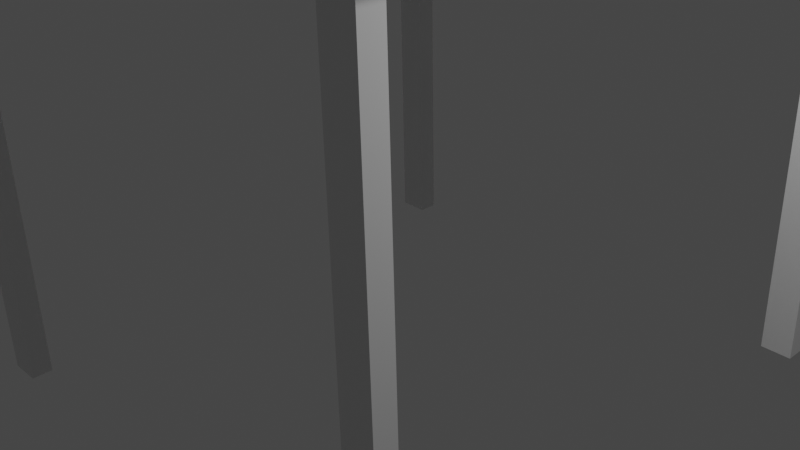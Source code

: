 # Source: chair.blend  (saved by Blender 2.93.21; exported with 4.5.12 LTS)
import bpy
from mathutils import Matrix  # noqa: F401  (used for matrix-valued properties, if any)

bpy.ops.wm.read_factory_settings(use_empty=True)
scene = bpy.context.scene
scene.name = 'Scene'

# ---- collections
col_collection = bpy.data.collections.new('Collection'); scene.collection.children.link(col_collection)

# ---- materials (node trees are filled in below, after node groups)
mat_material = bpy.data.materials.new('Material')
mat_material.alpha_threshold = 0.0
mat_material.use_transparent_shadow = False
mat_material.line_color = (0.0, 0.0, 0.0, 1.0)

# ---- material node trees
mat_material.use_nodes = True; mat_material.node_tree.nodes.clear()
_N = mat_material.node_tree.nodes; _L = mat_material.node_tree.links
n0 = _N.new('ShaderNodeOutputMaterial'); n0.name = 'Material Output'; n0.location = (300, 300)
n1 = _N.new('ShaderNodeBsdfPrincipled'); n1.name = 'Principled BSDF'; n1.location = (10, 300)
n1.distribution = 'GGX'
n1.subsurface_method = 'BURLEY'
n1.inputs[2].default_value = 0.4
n1.inputs[3].default_value = 1.45
n1.inputs[27].default_value = (0.0, 0.0, 0.0, 1.0)
n1.inputs[28].default_value = 1.0
_L.new(n1.outputs[0], n0.inputs[0])
n0.is_active_output = True

# ---- world
world_world = bpy.data.worlds.new('World'); scene.world = world_world
world_world.use_nodes = True; world_world.node_tree.nodes.clear()
_N = world_world.node_tree.nodes; _L = world_world.node_tree.links
n0 = _N.new('ShaderNodeOutputWorld'); n0.name = 'World Output'; n0.location = (300, 300)
n1 = _N.new('ShaderNodeBackground'); n1.name = 'Background'; n1.location = (10, 300)
n1.inputs[0].default_value = (0.05088, 0.05088, 0.05088, 1.0)
_L.new(n1.outputs[0], n0.inputs[0])
n0.is_active_output = True
world_world.color = (0.05088, 0.05088, 0.05088)
world_world.use_sun_shadow = False
world_world.sun_shadow_jitter_overblur = 0.0

# ---- cameras
cam_camera = bpy.data.cameras.new('Camera')
cam_camera.clip_end = 100.0
cam_camera.ortho_scale = 7.314

# ---- lights
light_light = bpy.data.lights.new('Light', 'POINT')
light_light.transmission_factor = 0.0
light_light.energy = 1000.0
light_light.shadow_soft_size = 0.1
light_light.shadow_maximum_resolution = 0.006
light_light.use_absolute_resolution = True

# ---- meshes
me_cube = bpy.data.meshes.new('Cube')
me_cube.from_pydata([(1.0, 1.0, 1.0), (1.0, 1.0, -1.0), (1.0, -1.0, 1.0), (1.0, -1.0, -1.0), (-1.0, 1.0, 1.0), (-1.0, 1.0, -1.0), (-1.0, -1.0, 1.0), (-1.0, -1.0, -1.0)], [], [(0, 4, 6, 2), (3, 2, 6, 7), (7, 6, 4, 5), (5, 1, 3, 7), (1, 0, 2, 3), (5, 4, 0, 1)])
_uv = me_cube.uv_layers.new(name='UVMap')
_uv.uv.foreach_set('vector', [0.625, 0.5, 0.875, 0.5, 0.875, 0.75, 0.625, 0.75, 0.375, 0.75, 0.625, 0.75, 0.625, 1.0, 0.375, 1.0, 0.375, 0.0, 0.625, 0.0, 0.625, 0.25, 0.375, 0.25, 0.125, 0.5, 0.375, 0.5, 0.375, 0.75, 0.125, 0.75, 0.375, 0.5, 0.625, 0.5, 0.625, 0.75, 0.375, 0.75, 0.375, 0.25, 0.625, 0.25, 0.625, 0.5, 0.375, 0.5])
me_cube.materials.append(mat_material)
me_cube.use_remesh_preserve_volume = False
me_cube.use_remesh_preserve_attributes = False
me_cube.use_mirror_vertex_groups = False
me_cube.update()
me_cube_001 = bpy.data.meshes.new('Cube.001')
me_cube_001.from_pydata([(1.0, 1.0, 1.0), (1.0, 1.0, -1.0), (1.0, -1.0, 1.0), (1.0, -1.0, -1.0), (-1.0, 1.0, 1.0), (-1.0, 1.0, -1.0), (-1.0, -1.0, 1.0), (-1.0, -1.0, -1.0)], [], [(0, 4, 6, 2), (3, 2, 6, 7), (7, 6, 4, 5), (5, 1, 3, 7), (1, 0, 2, 3), (5, 4, 0, 1)])
_uv = me_cube_001.uv_layers.new(name='UVMap')
_uv.uv.foreach_set('vector', [0.625, 0.5, 0.875, 0.5, 0.875, 0.75, 0.625, 0.75, 0.375, 0.75, 0.625, 0.75, 0.625, 1.0, 0.375, 1.0, 0.375, 0.0, 0.625, 0.0, 0.625, 0.25, 0.375, 0.25, 0.125, 0.5, 0.375, 0.5, 0.375, 0.75, 0.125, 0.75, 0.375, 0.5, 0.625, 0.5, 0.625, 0.75, 0.375, 0.75, 0.375, 0.25, 0.625, 0.25, 0.625, 0.5, 0.375, 0.5])
me_cube_001.materials.append(mat_material)
me_cube_001.use_remesh_preserve_volume = False
me_cube_001.use_remesh_preserve_attributes = False
me_cube_001.use_mirror_vertex_groups = False
me_cube_001.update()
me_cube_002 = bpy.data.meshes.new('Cube.002')
me_cube_002.from_pydata([(1.0, 1.0, 1.0), (1.0, 1.0, -1.0), (1.0, -1.0, 1.0), (1.0, -1.0, -1.0), (-1.0, 1.0, 1.0), (-1.0, 1.0, -1.0), (-1.0, -1.0, 1.0), (-1.0, -1.0, -1.0)], [], [(0, 4, 6, 2), (3, 2, 6, 7), (7, 6, 4, 5), (5, 1, 3, 7), (1, 0, 2, 3), (5, 4, 0, 1)])
_uv = me_cube_002.uv_layers.new(name='UVMap')
_uv.uv.foreach_set('vector', [0.625, 0.5, 0.875, 0.5, 0.875, 0.75, 0.625, 0.75, 0.375, 0.75, 0.625, 0.75, 0.625, 1.0, 0.375, 1.0, 0.375, 0.0, 0.625, 0.0, 0.625, 0.25, 0.375, 0.25, 0.125, 0.5, 0.375, 0.5, 0.375, 0.75, 0.125, 0.75, 0.375, 0.5, 0.625, 0.5, 0.625, 0.75, 0.375, 0.75, 0.375, 0.25, 0.625, 0.25, 0.625, 0.5, 0.375, 0.5])
me_cube_002.materials.append(mat_material)
me_cube_002.use_remesh_preserve_volume = False
me_cube_002.use_remesh_preserve_attributes = False
me_cube_002.use_mirror_vertex_groups = False
me_cube_002.update()
me_cube_003 = bpy.data.meshes.new('Cube.003')
me_cube_003.from_pydata([(1.0, 1.0, 1.0), (1.0, 1.0, -1.0), (1.0, -1.0, 1.0), (1.0, -1.0, -1.0), (-1.0, 1.0, 1.0), (-1.0, 1.0, -1.0), (-1.0, -1.0, 1.0), (-1.0, -1.0, -1.0)], [], [(0, 4, 6, 2), (3, 2, 6, 7), (7, 6, 4, 5), (5, 1, 3, 7), (1, 0, 2, 3), (5, 4, 0, 1)])
_uv = me_cube_003.uv_layers.new(name='UVMap')
_uv.uv.foreach_set('vector', [0.625, 0.5, 0.875, 0.5, 0.875, 0.75, 0.625, 0.75, 0.375, 0.75, 0.625, 0.75, 0.625, 1.0, 0.375, 1.0, 0.375, 0.0, 0.625, 0.0, 0.625, 0.25, 0.375, 0.25, 0.125, 0.5, 0.375, 0.5, 0.375, 0.75, 0.125, 0.75, 0.375, 0.5, 0.625, 0.5, 0.625, 0.75, 0.375, 0.75, 0.375, 0.25, 0.625, 0.25, 0.625, 0.5, 0.375, 0.5])
me_cube_003.materials.append(mat_material)
me_cube_003.use_remesh_preserve_volume = False
me_cube_003.use_remesh_preserve_attributes = False
me_cube_003.use_mirror_vertex_groups = False
me_cube_003.update()
me_cube_004 = bpy.data.meshes.new('Cube.004')
me_cube_004.from_pydata([(1.0, 1.0, 1.0), (1.0, 1.0, -1.0), (1.0, -1.0, 1.0), (1.0, -1.0, -1.0), (-1.0, 1.0, 1.0), (-1.0, 1.0, -1.0), (-1.0, -1.0, 1.0), (-1.0, -1.0, -1.0)], [], [(0, 4, 6, 2), (3, 2, 6, 7), (7, 6, 4, 5), (5, 1, 3, 7), (1, 0, 2, 3), (5, 4, 0, 1)])
_uv = me_cube_004.uv_layers.new(name='UVMap')
_uv.uv.foreach_set('vector', [0.625, 0.5, 0.875, 0.5, 0.875, 0.75, 0.625, 0.75, 0.375, 0.75, 0.625, 0.75, 0.625, 1.0, 0.375, 1.0, 0.375, 0.0, 0.625, 0.0, 0.625, 0.25, 0.375, 0.25, 0.125, 0.5, 0.375, 0.5, 0.375, 0.75, 0.125, 0.75, 0.375, 0.5, 0.625, 0.5, 0.625, 0.75, 0.375, 0.75, 0.375, 0.25, 0.625, 0.25, 0.625, 0.5, 0.375, 0.5])
me_cube_004.materials.append(mat_material)
me_cube_004.use_remesh_preserve_volume = False
me_cube_004.use_remesh_preserve_attributes = False
me_cube_004.use_mirror_vertex_groups = False
me_cube_004.update()
me_cube_005 = bpy.data.meshes.new('Cube.005')
me_cube_005.from_pydata([(1.0, 1.0, 1.0), (1.0, 1.0, -1.0), (1.0, -1.0, 1.0), (1.0, -1.0, -1.0), (-1.0, 1.0, 1.0), (-1.0, 1.0, -1.0), (-1.0, -1.0, 1.0), (-1.0, -1.0, -1.0)], [], [(0, 4, 6, 2), (3, 2, 6, 7), (7, 6, 4, 5), (5, 1, 3, 7), (1, 0, 2, 3), (5, 4, 0, 1)])
_uv = me_cube_005.uv_layers.new(name='UVMap')
_uv.uv.foreach_set('vector', [0.625, 0.5, 0.875, 0.5, 0.875, 0.75, 0.625, 0.75, 0.375, 0.75, 0.625, 0.75, 0.625, 1.0, 0.375, 1.0, 0.375, 0.0, 0.625, 0.0, 0.625, 0.25, 0.375, 0.25, 0.125, 0.5, 0.375, 0.5, 0.375, 0.75, 0.125, 0.75, 0.375, 0.5, 0.625, 0.5, 0.625, 0.75, 0.375, 0.75, 0.375, 0.25, 0.625, 0.25, 0.625, 0.5, 0.375, 0.5])
me_cube_005.materials.append(mat_material)
me_cube_005.use_remesh_preserve_volume = False
me_cube_005.use_remesh_preserve_attributes = False
me_cube_005.use_mirror_vertex_groups = False
me_cube_005.update()
me_cube_006 = bpy.data.meshes.new('Cube.006')
me_cube_006.from_pydata([(1.0, 1.0, 1.0), (1.0, 1.0, -1.0), (1.0, -1.0, 1.0), (1.0, -1.0, -1.0), (-1.0, 1.0, 1.0), (-1.0, 1.0, -1.0), (-1.0, -1.0, 1.0), (-1.0, -1.0, -1.0)], [], [(0, 4, 6, 2), (3, 2, 6, 7), (7, 6, 4, 5), (5, 1, 3, 7), (1, 0, 2, 3), (5, 4, 0, 1)])
_uv = me_cube_006.uv_layers.new(name='UVMap')
_uv.uv.foreach_set('vector', [0.625, 0.5, 0.875, 0.5, 0.875, 0.75, 0.625, 0.75, 0.375, 0.75, 0.625, 0.75, 0.625, 1.0, 0.375, 1.0, 0.375, 0.0, 0.625, 0.0, 0.625, 0.25, 0.375, 0.25, 0.125, 0.5, 0.375, 0.5, 0.375, 0.75, 0.125, 0.75, 0.375, 0.5, 0.625, 0.5, 0.625, 0.75, 0.375, 0.75, 0.375, 0.25, 0.625, 0.25, 0.625, 0.5, 0.375, 0.5])
me_cube_006.materials.append(mat_material)
me_cube_006.use_remesh_preserve_volume = False
me_cube_006.use_remesh_preserve_attributes = False
me_cube_006.use_mirror_vertex_groups = False
me_cube_006.update()
me_cube_007 = bpy.data.meshes.new('Cube.007')
me_cube_007.from_pydata([(1.0, 1.0, 1.0), (1.0, 1.0, -1.0), (1.0, -1.0, 1.0), (1.0, -1.0, -1.0), (-1.0, 1.0, 1.0), (-1.0, 1.0, -1.0), (-1.0, -1.0, 1.0), (-1.0, -1.0, -1.0)], [], [(0, 4, 6, 2), (3, 2, 6, 7), (7, 6, 4, 5), (5, 1, 3, 7), (1, 0, 2, 3), (5, 4, 0, 1)])
_uv = me_cube_007.uv_layers.new(name='UVMap')
_uv.uv.foreach_set('vector', [0.625, 0.5, 0.875, 0.5, 0.875, 0.75, 0.625, 0.75, 0.375, 0.75, 0.625, 0.75, 0.625, 1.0, 0.375, 1.0, 0.375, 0.0, 0.625, 0.0, 0.625, 0.25, 0.375, 0.25, 0.125, 0.5, 0.375, 0.5, 0.375, 0.75, 0.125, 0.75, 0.375, 0.5, 0.625, 0.5, 0.625, 0.75, 0.375, 0.75, 0.375, 0.25, 0.625, 0.25, 0.625, 0.5, 0.375, 0.5])
me_cube_007.materials.append(mat_material)
me_cube_007.use_remesh_preserve_volume = False
me_cube_007.use_remesh_preserve_attributes = False
me_cube_007.use_mirror_vertex_groups = False
me_cube_007.update()
me_cube_008 = bpy.data.meshes.new('Cube.008')
me_cube_008.from_pydata([(1.0, 1.0, 1.0), (1.0, 1.0, -1.0), (1.0, -1.0, 1.0), (1.0, -1.0, -1.0), (-1.0, 1.0, 1.0), (-1.0, 1.0, -1.0), (-1.0, -1.0, 1.0), (-1.0, -1.0, -1.0)], [], [(0, 4, 6, 2), (3, 2, 6, 7), (7, 6, 4, 5), (5, 1, 3, 7), (1, 0, 2, 3), (5, 4, 0, 1)])
_uv = me_cube_008.uv_layers.new(name='UVMap')
_uv.uv.foreach_set('vector', [0.625, 0.5, 0.875, 0.5, 0.875, 0.75, 0.625, 0.75, 0.375, 0.75, 0.625, 0.75, 0.625, 1.0, 0.375, 1.0, 0.375, 0.0, 0.625, 0.0, 0.625, 0.25, 0.375, 0.25, 0.125, 0.5, 0.375, 0.5, 0.375, 0.75, 0.125, 0.75, 0.375, 0.5, 0.625, 0.5, 0.625, 0.75, 0.375, 0.75, 0.375, 0.25, 0.625, 0.25, 0.625, 0.5, 0.375, 0.5])
me_cube_008.materials.append(mat_material)
me_cube_008.use_remesh_preserve_volume = False
me_cube_008.use_remesh_preserve_attributes = False
me_cube_008.use_mirror_vertex_groups = False
me_cube_008.update()
me_cube_009 = bpy.data.meshes.new('Cube.009')
me_cube_009.from_pydata([(1.0, 1.0, 1.0), (1.0, 1.0, -1.0), (1.0, -1.0, 1.0), (1.0, -1.0, -1.0), (-1.0, 1.0, 1.0), (-1.0, 1.0, -1.0), (-1.0, -1.0, 1.0), (-1.0, -1.0, -1.0)], [], [(0, 4, 6, 2), (3, 2, 6, 7), (7, 6, 4, 5), (5, 1, 3, 7), (1, 0, 2, 3), (5, 4, 0, 1)])
_uv = me_cube_009.uv_layers.new(name='UVMap')
_uv.uv.foreach_set('vector', [0.625, 0.5, 0.875, 0.5, 0.875, 0.75, 0.625, 0.75, 0.375, 0.75, 0.625, 0.75, 0.625, 1.0, 0.375, 1.0, 0.375, 0.0, 0.625, 0.0, 0.625, 0.25, 0.375, 0.25, 0.125, 0.5, 0.375, 0.5, 0.375, 0.75, 0.125, 0.75, 0.375, 0.5, 0.625, 0.5, 0.625, 0.75, 0.375, 0.75, 0.375, 0.25, 0.625, 0.25, 0.625, 0.5, 0.375, 0.5])
me_cube_009.materials.append(mat_material)
me_cube_009.use_remesh_preserve_volume = False
me_cube_009.use_remesh_preserve_attributes = False
me_cube_009.use_mirror_vertex_groups = False
me_cube_009.update()
me_cube_010 = bpy.data.meshes.new('Cube.010')
me_cube_010.from_pydata([(1.0, 1.0, 1.0), (1.0, 1.0, -1.0), (1.0, -1.0, 1.0), (1.0, -1.0, -1.0), (-1.0, 1.0, 1.0), (-1.0, 1.0, -1.0), (-1.0, -1.0, 1.0), (-1.0, -1.0, -1.0)], [], [(0, 4, 6, 2), (3, 2, 6, 7), (7, 6, 4, 5), (5, 1, 3, 7), (1, 0, 2, 3), (5, 4, 0, 1)])
_uv = me_cube_010.uv_layers.new(name='UVMap')
_uv.uv.foreach_set('vector', [0.625, 0.5, 0.875, 0.5, 0.875, 0.75, 0.625, 0.75, 0.375, 0.75, 0.625, 0.75, 0.625, 1.0, 0.375, 1.0, 0.375, 0.0, 0.625, 0.0, 0.625, 0.25, 0.375, 0.25, 0.125, 0.5, 0.375, 0.5, 0.375, 0.75, 0.125, 0.75, 0.375, 0.5, 0.625, 0.5, 0.625, 0.75, 0.375, 0.75, 0.375, 0.25, 0.625, 0.25, 0.625, 0.5, 0.375, 0.5])
me_cube_010.materials.append(mat_material)
me_cube_010.use_remesh_preserve_volume = False
me_cube_010.use_remesh_preserve_attributes = False
me_cube_010.use_mirror_vertex_groups = False
me_cube_010.update()

# ---- objects
ob_cube = bpy.data.objects.new('Cube', me_cube)
ob_light = bpy.data.objects.new('Light', light_light)
ob_camera = bpy.data.objects.new('Camera', cam_camera)
ob_cube_001 = bpy.data.objects.new('Cube.001', me_cube_001)
ob_cube_002 = bpy.data.objects.new('Cube.002', me_cube_002)
ob_cube_003 = bpy.data.objects.new('Cube.003', me_cube_003)
ob_cube_004 = bpy.data.objects.new('Cube.004', me_cube_004)
ob_cube_005 = bpy.data.objects.new('Cube.005', me_cube_005)
ob_cube_006 = bpy.data.objects.new('Cube.006', me_cube_006)
ob_cube_007 = bpy.data.objects.new('Cube.007', me_cube_007)
ob_cube_008 = bpy.data.objects.new('Cube.008', me_cube_008)
ob_cube_009 = bpy.data.objects.new('Cube.009', me_cube_009)
ob_cube_010 = bpy.data.objects.new('Cube.010', me_cube_010)

# ---- transforms, parenting, visibility, modifiers, constraints
ob_cube.location = (0.0, 0.0, 4.0)
ob_cube.scale = (-3.057, -3.149, -0.162)
ob_cube.lock_rotations_4d = False
ob_cube.empty_display_type = 'ARROWS'
ob_cube.lineart.crease_threshold = 0.0
ob_light.location = (4.076, 1.005, 5.904)
ob_light.rotation_euler = (0.6503, 0.05522, 1.866)
ob_light.lock_rotations_4d = False
ob_light.empty_display_type = 'ARROWS'
ob_light.color = (0.0, 0.0, 0.0, 0.0)
ob_light.lineart.crease_threshold = 0.0
ob_camera.location = (7.359, -6.926, 4.958)
ob_camera.rotation_euler = (1.109, 0.0, 0.8149)
ob_camera.lock_rotations_4d = False
ob_camera.empty_display_type = 'ARROWS'
ob_camera.color = (0.0, 0.0, 0.0, 0.0)
ob_camera.display_type = 'WIRE'
ob_camera.lineart.crease_threshold = 0.0
ob_cube_001.location = (-2.74, -2.946, 1.018)
ob_cube_001.rotation_euler = (-1.542, -0.0, 0.0)
ob_cube_001.scale = (0.1742, -2.84, -0.115)
ob_cube_001.lock_rotations_4d = False
ob_cube_001.empty_display_type = 'ARROWS'
ob_cube_001.lineart.crease_threshold = 0.0
ob_cube_002.location = (-2.857, 3.004, 1.019)
ob_cube_002.rotation_euler = (-1.542, -0.0, 0.0)
ob_cube_002.scale = (0.1742, -2.84, -0.115)
ob_cube_002.lock_rotations_4d = False
ob_cube_002.empty_display_type = 'ARROWS'
ob_cube_002.lineart.crease_threshold = 0.0
ob_cube_003.location = (2.731, 3.087, 1.169)
ob_cube_003.rotation_euler = (-1.542, -0.0, 0.0)
ob_cube_003.scale = (0.1742, -2.84, -0.115)
ob_cube_003.lock_rotations_4d = False
ob_cube_003.empty_display_type = 'ARROWS'
ob_cube_003.lineart.crease_threshold = 0.0
ob_cube_004.location = (2.638, -2.798, 1.097)
ob_cube_004.rotation_euler = (-1.542, -0.0, 0.0)
ob_cube_004.scale = (0.1742, -2.84, -0.115)
ob_cube_004.lock_rotations_4d = False
ob_cube_004.empty_display_type = 'ARROWS'
ob_cube_004.lineart.crease_threshold = 0.0
ob_cube_005.location = (-2.687, -3.124, 6.813)
ob_cube_005.rotation_euler = (-1.542, -0.0, 0.0)
ob_cube_005.scale = (0.1742, -2.84, -0.115)
ob_cube_005.lock_rotations_4d = False
ob_cube_005.empty_display_type = 'ARROWS'
ob_cube_005.lineart.crease_threshold = 0.0
ob_cube_006.location = (-2.932, 2.837, 6.933)
ob_cube_006.rotation_euler = (-1.542, -0.0, 0.0)
ob_cube_006.scale = (0.1742, -2.84, -0.115)
ob_cube_006.lock_rotations_4d = False
ob_cube_006.empty_display_type = 'ARROWS'
ob_cube_006.lineart.crease_threshold = 0.0
ob_cube_007.location = (19.4, 66.24, 6.795)
ob_cube_007.rotation_euler = (-1.542, -0.0, 0.0)
ob_cube_007.scale = (0.1742, -2.84, -0.115)
ob_cube_007.lock_rotations_4d = False
ob_cube_007.empty_display_type = 'ARROWS'
ob_cube_007.lineart.crease_threshold = 0.0
ob_cube_008.location = (-2.745, -0.1653, 8.805)
ob_cube_008.rotation_euler = (31.41, -0.8844, 0.04819)
ob_cube_008.scale = (0.1742, -2.84, -0.115)
ob_cube_008.lock_rotations_4d = False
ob_cube_008.empty_display_type = 'ARROWS'
ob_cube_008.lineart.crease_threshold = 0.0
ob_cube_009.location = (-2.745, -0.1653, 8.805)
ob_cube_009.rotation_euler = (31.41, -0.8844, 0.04819)
ob_cube_009.scale = (0.1742, -2.84, -0.115)
ob_cube_009.lock_rotations_4d = False
ob_cube_009.empty_display_type = 'ARROWS'
ob_cube_009.lineart.crease_threshold = 0.0
ob_cube_010.location = (-2.738, -0.1699, 7.329)
ob_cube_010.rotation_euler = (31.41, -0.8844, 0.04819)
ob_cube_010.scale = (0.1742, -2.84, -0.115)
ob_cube_010.lock_rotations_4d = False
ob_cube_010.empty_display_type = 'ARROWS'
ob_cube_010.lineart.crease_threshold = 0.0

# ---- collection membership
col_collection.objects.link(ob_cube)
col_collection.objects.link(ob_light)
col_collection.objects.link(ob_camera)
col_collection.objects.link(ob_cube_001)
col_collection.objects.link(ob_cube_002)
col_collection.objects.link(ob_cube_003)
col_collection.objects.link(ob_cube_004)
col_collection.objects.link(ob_cube_005)
col_collection.objects.link(ob_cube_006)
col_collection.objects.link(ob_cube_007)
col_collection.objects.link(ob_cube_008)
col_collection.objects.link(ob_cube_009)
col_collection.objects.link(ob_cube_010)

# ---- scene / render settings (as saved in the file)
scene.camera = ob_camera
scene.frame_start = 1; scene.frame_end = 250; scene.frame_set(1)
scene.render.engine = 'BLENDER_EEVEE_NEXT'
scene.cycles.use_denoising = False
scene.cycles.samples = 128
scene.cycles.sampling_pattern = 'TABULATED_SOBOL'
scene.cycles.use_adaptive_sampling = False
scene.cycles.use_light_tree = False
scene.view_settings.view_transform = 'Filmic'
bpy.context.view_layer.update()
